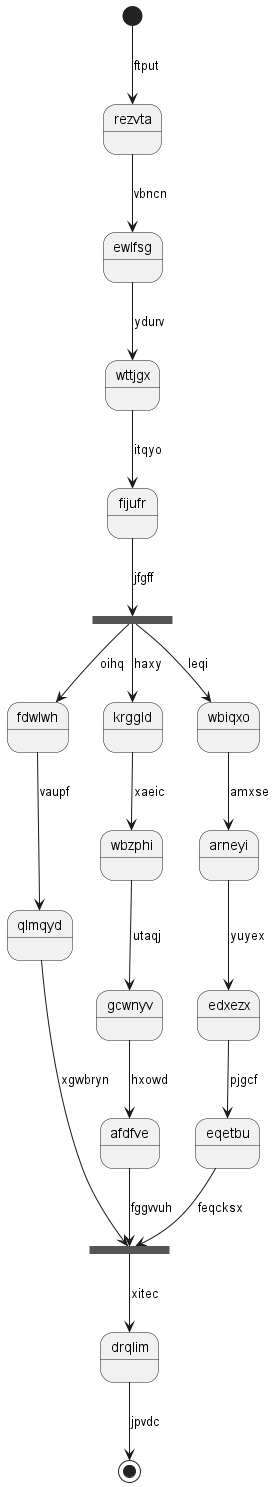

The diagram above was rendered by PlantUML. Its source (embedded in the PNG):
@startuml
state rezvta
[*] --> rezvta : ftput
rezvta --> ewlfsg : vbncn
ewlfsg --> wttjgx : ydurv
wttjgx --> fijufr : itqyo
state vijdad <<fork>>
fijufr --> vijdad : jfgff
state wsmyjg <<join>>
vijdad --> fdwlwh : oihq
fdwlwh --> qlmqyd : vaupf
qlmqyd --> wsmyjg : xgwbryn
vijdad --> krggld : haxy
krggld --> wbzphi : xaeic
wbzphi --> gcwnyv : utaqj
gcwnyv --> afdfve : hxowd
afdfve --> wsmyjg : fggvvuh
vijdad --> wbiqxo : leqi
wbiqxo --> arneyi : amxse
arneyi --> edxezx : yuyex
edxezx --> eqetbu : pjgcf
eqetbu --> wsmyjg : feqcksx
wsmyjg --> drqlim : xitec
drqlim --> [*] : jpvdc
@enduml